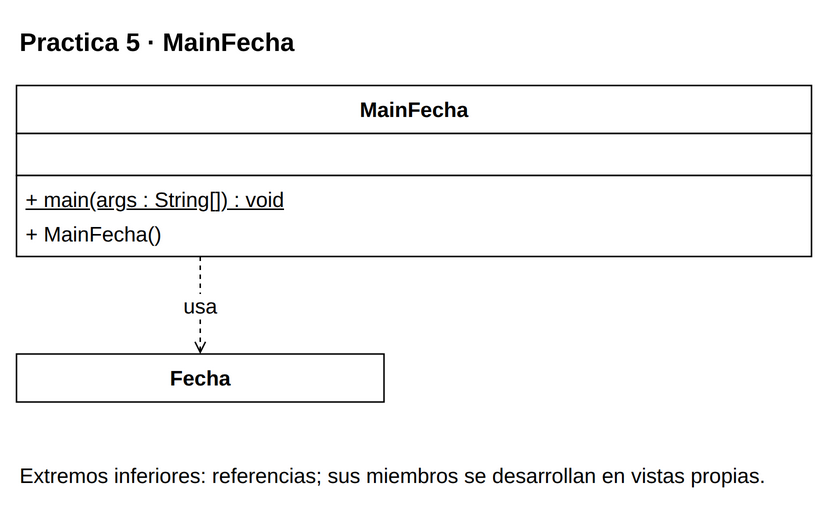

The diagram above was exported from draw.io. Its source (the exported page's mxGraphModel, read from the mxfile embedded in the PNG):
<mxGraphModel dx="1000" dy="1000" grid="1" gridSize="10" page="0" pageScale="1" pageWidth="816" pageHeight="1056" background="#FFFFFF" adaptiveColors="auto">
  <root>
    <mxCell id="0" />
    <mxCell id="1" parent="0" />
    <mxCell id="v1" value="&lt;b&gt;Practica 5 · MainFecha&lt;/b&gt;" style="text;html=1;whiteSpace=wrap;align=left;verticalAlign=middle;fontFamily=Liberation Sans;fontSize=17;fontColor=#000000;" vertex="1" parent="1">
      <mxGeometry x="20" y="8" width="530" height="35" as="geometry" />
    </mxCell>
    <mxCell id="c1" value="" style="group;" vertex="1" parent="1">
      <mxGeometry x="20" y="55" width="530" height="114" as="geometry" />
    </mxCell>
    <mxCell id="v2" value="" style="rounded=0;whiteSpace=wrap;html=1;fillColor=#FFFFFF;strokeColor=#000000;strokeWidth=1;" vertex="1" parent="c1">
      <mxGeometry x="0" y="0" width="530" height="32" as="geometry" />
    </mxCell>
    <mxCell id="v3" value="&lt;b&gt;MainFecha&lt;/b&gt;" style="text;html=1;whiteSpace=wrap;align=center;verticalAlign=middle;fontFamily=Liberation Sans;fontSize=14;fontColor=#000000;spacing=0;" vertex="1" parent="c1">
      <mxGeometry x="6" y="4" width="518" height="24" as="geometry" />
    </mxCell>
    <mxCell id="v4" value="" style="rounded=0;whiteSpace=wrap;html=1;fillColor=#FFFFFF;strokeColor=#000000;strokeWidth=1;" vertex="1" parent="c1">
      <mxGeometry x="0" y="32" width="530" height="28" as="geometry" />
    </mxCell>
    <mxCell id="v5" value="" style="text;html=1;whiteSpace=wrap;align=left;verticalAlign=middle;fontFamily=Liberation Sans;fontSize=14;fontColor=#000000;spacing=0;" vertex="1" parent="c1">
      <mxGeometry x="6" y="36" width="518" height="20" as="geometry" />
    </mxCell>
    <mxCell id="v6" value="" style="rounded=0;whiteSpace=wrap;html=1;fillColor=#FFFFFF;strokeColor=#000000;strokeWidth=1;" vertex="1" parent="c1">
      <mxGeometry x="0" y="60" width="530" height="54" as="geometry" />
    </mxCell>
    <mxCell id="v7" value="&lt;u&gt;+ main(args : String[]) : void&lt;/u&gt;" style="text;html=1;whiteSpace=wrap;align=left;verticalAlign=middle;fontFamily=Liberation Sans;fontSize=14;fontColor=#000000;spacing=0;" vertex="1" parent="c1">
      <mxGeometry x="6" y="64" width="518" height="23" as="geometry" />
    </mxCell>
    <mxCell id="v8" value="+ MainFecha()" style="text;html=1;whiteSpace=wrap;align=left;verticalAlign=middle;fontFamily=Liberation Sans;fontSize=14;fontColor=#000000;spacing=0;" vertex="1" parent="c1">
      <mxGeometry x="6" y="87" width="518" height="23" as="geometry" />
    </mxCell>
    <mxCell id="c3" value="" style="group;" vertex="1" parent="1">
      <mxGeometry x="20" y="234" width="245" height="32" as="geometry" />
    </mxCell>
    <mxCell id="v9" value="" style="rounded=0;whiteSpace=wrap;html=1;fillColor=#FFFFFF;strokeColor=#000000;strokeWidth=1;" vertex="1" parent="c3">
      <mxGeometry x="0" y="0" width="245" height="32" as="geometry" />
    </mxCell>
    <mxCell id="v10" value="&lt;b&gt;Fecha&lt;/b&gt;" style="text;html=1;whiteSpace=wrap;align=center;verticalAlign=middle;fontFamily=Liberation Sans;fontSize=14;fontColor=#000000;spacing=0;" vertex="1" parent="c3">
      <mxGeometry x="6" y="4" width="233" height="24" as="geometry" />
    </mxCell>
    <mxCell id="e11" value="usa" style="edgeStyle=orthogonalEdgeStyle;rounded=0;html=1;strokeColor=#000000;strokeWidth=1;fontFamily=Liberation Sans;fontSize=14;labelBackgroundColor=#FFFFFF;labelWidth=245;whiteSpace=wrap;endArrow=open;endFill=0;dashed=1;exitX=0.23113207547169812;exitY=1;exitPerimeter=0;entryX=0.5;entryY=0;entryPerimeter=0;" edge="1" source="c1" target="c3" parent="1">
      <mxGeometry relative="1" as="geometry" />
    </mxCell>
    <mxCell id="v12" value="Extremos inferiores: referencias; sus miembros se desarrollan en vistas propias." style="text;html=1;whiteSpace=wrap;align=left;verticalAlign=middle;fontFamily=Liberation Sans;fontSize=14;fontColor=#000000;" vertex="1" parent="1">
      <mxGeometry x="20" y="296" width="530" height="38" as="geometry" />
    </mxCell>
  </root>
</mxGraphModel>